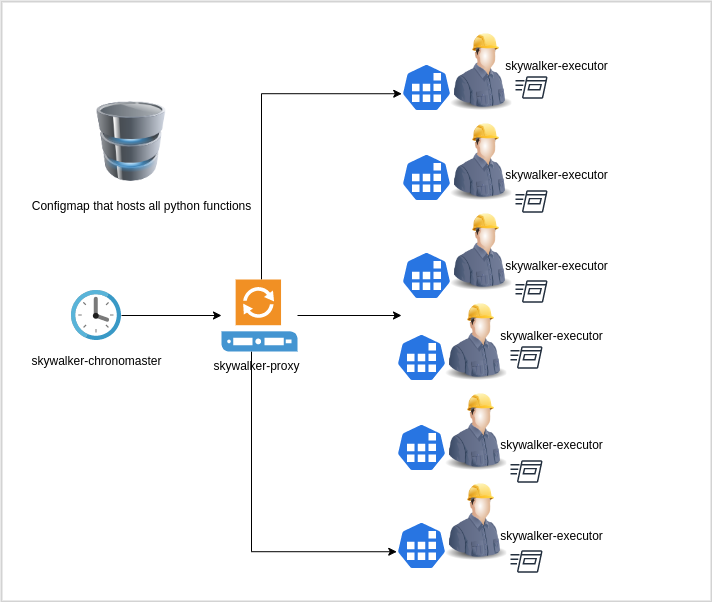

The diagram above was exported from draw.io. Its source (the exported page's mxGraphModel, read from the mxfile embedded in the PNG):
<mxGraphModel dx="2062" dy="1151" grid="1" gridSize="10" guides="1" tooltips="1" connect="1" arrows="1" fold="1" page="1" pageScale="1" pageWidth="850" pageHeight="1100" background="none" math="0" shadow="0">
  <root>
    <mxCell id="0" />
    <mxCell id="1" parent="0" />
    <mxCell id="B5baAl6vu3EyqPbbqVOu-46" style="edgeStyle=orthogonalEdgeStyle;rounded=0;orthogonalLoop=1;jettySize=auto;html=1;" parent="1" source="B5baAl6vu3EyqPbbqVOu-9" target="B5baAl6vu3EyqPbbqVOu-44" edge="1">
      <mxGeometry relative="1" as="geometry" />
    </mxCell>
    <mxCell id="B5baAl6vu3EyqPbbqVOu-9" value="" style="sketch=0;aspect=fixed;html=1;points=[];align=center;image;fontSize=12;image=img/lib/mscae/Clock.svg;" parent="1" vertex="1">
      <mxGeometry x="100" y="319" width="50" height="50" as="geometry" />
    </mxCell>
    <mxCell id="B5baAl6vu3EyqPbbqVOu-16" value="skywalker-chronomaster" style="text;html=1;align=center;verticalAlign=middle;resizable=0;points=[];autosize=1;strokeColor=none;fillColor=none;" parent="1" vertex="1">
      <mxGeometry x="50" y="375" width="150" height="30" as="geometry" />
    </mxCell>
    <mxCell id="B5baAl6vu3EyqPbbqVOu-17" value="" style="image;html=1;image=img/lib/clip_art/computers/Database_128x128.png" parent="1" vertex="1">
      <mxGeometry x="120" y="130" width="80" height="80" as="geometry" />
    </mxCell>
    <mxCell id="B5baAl6vu3EyqPbbqVOu-18" value="Configmap that hosts all python functions" style="text;html=1;align=center;verticalAlign=middle;resizable=0;points=[];autosize=1;strokeColor=none;fillColor=none;" parent="1" vertex="1">
      <mxGeometry x="50" y="220" width="240" height="30" as="geometry" />
    </mxCell>
    <mxCell id="B5baAl6vu3EyqPbbqVOu-42" value="" style="group" parent="1" vertex="1" connectable="0">
      <mxGeometry x="425" y="60" width="225" height="550" as="geometry" />
    </mxCell>
    <mxCell id="B5baAl6vu3EyqPbbqVOu-20" value="" style="group" parent="B5baAl6vu3EyqPbbqVOu-42" vertex="1" connectable="0">
      <mxGeometry x="5" width="220" height="280" as="geometry" />
    </mxCell>
    <mxCell id="B5baAl6vu3EyqPbbqVOu-8" value="" style="group" parent="B5baAl6vu3EyqPbbqVOu-20" vertex="1" connectable="0">
      <mxGeometry width="150" height="280" as="geometry" />
    </mxCell>
    <mxCell id="B5baAl6vu3EyqPbbqVOu-2" value="" style="image;html=1;image=img/lib/clip_art/people/Construction_Worker_Man_128x128.png" parent="B5baAl6vu3EyqPbbqVOu-8" vertex="1">
      <mxGeometry x="40" width="80" height="80" as="geometry" />
    </mxCell>
    <mxCell id="B5baAl6vu3EyqPbbqVOu-3" value="" style="image;html=1;image=img/lib/clip_art/people/Construction_Worker_Man_128x128.png" parent="B5baAl6vu3EyqPbbqVOu-8" vertex="1">
      <mxGeometry x="40" y="90" width="80" height="80" as="geometry" />
    </mxCell>
    <mxCell id="B5baAl6vu3EyqPbbqVOu-4" value="" style="image;html=1;image=img/lib/clip_art/people/Construction_Worker_Man_128x128.png" parent="B5baAl6vu3EyqPbbqVOu-8" vertex="1">
      <mxGeometry x="40" y="180" width="80" height="80" as="geometry" />
    </mxCell>
    <mxCell id="B5baAl6vu3EyqPbbqVOu-5" value="" style="sketch=0;html=1;dashed=0;whitespace=wrap;fillColor=#2875E2;strokeColor=#ffffff;points=[[0.005,0.63,0],[0.1,0.2,0],[0.9,0.2,0],[0.5,0,0],[0.995,0.63,0],[0.72,0.99,0],[0.5,1,0],[0.28,0.99,0]];shape=mxgraph.kubernetes.icon;prIcon=job" parent="B5baAl6vu3EyqPbbqVOu-8" vertex="1">
      <mxGeometry y="32" width="50" height="48" as="geometry" />
    </mxCell>
    <mxCell id="B5baAl6vu3EyqPbbqVOu-6" value="" style="sketch=0;html=1;dashed=0;whitespace=wrap;fillColor=#2875E2;strokeColor=#ffffff;points=[[0.005,0.63,0],[0.1,0.2,0],[0.9,0.2,0],[0.5,0,0],[0.995,0.63,0],[0.72,0.99,0],[0.5,1,0],[0.28,0.99,0]];shape=mxgraph.kubernetes.icon;prIcon=job" parent="B5baAl6vu3EyqPbbqVOu-8" vertex="1">
      <mxGeometry y="122" width="50" height="48" as="geometry" />
    </mxCell>
    <mxCell id="B5baAl6vu3EyqPbbqVOu-7" value="" style="sketch=0;html=1;dashed=0;whitespace=wrap;fillColor=#2875E2;strokeColor=#ffffff;points=[[0.005,0.63,0],[0.1,0.2,0],[0.9,0.2,0],[0.5,0,0],[0.995,0.63,0],[0.72,0.99,0],[0.5,1,0],[0.28,0.99,0]];shape=mxgraph.kubernetes.icon;prIcon=job" parent="B5baAl6vu3EyqPbbqVOu-8" vertex="1">
      <mxGeometry y="220" width="50" height="48" as="geometry" />
    </mxCell>
    <mxCell id="B5baAl6vu3EyqPbbqVOu-21" value="" style="sketch=0;outlineConnect=0;fontColor=#232F3E;gradientColor=none;strokeColor=#232F3E;fillColor=#ffffff;dashed=0;verticalLabelPosition=bottom;verticalAlign=top;align=center;html=1;fontSize=12;fontStyle=0;aspect=fixed;shape=mxgraph.aws4.resourceIcon;resIcon=mxgraph.aws4.run_command;" parent="B5baAl6vu3EyqPbbqVOu-8" vertex="1">
      <mxGeometry x="110" y="36" width="40" height="40" as="geometry" />
    </mxCell>
    <mxCell id="B5baAl6vu3EyqPbbqVOu-23" value="" style="sketch=0;outlineConnect=0;fontColor=#232F3E;gradientColor=none;strokeColor=#232F3E;fillColor=#ffffff;dashed=0;verticalLabelPosition=bottom;verticalAlign=top;align=center;html=1;fontSize=12;fontStyle=0;aspect=fixed;shape=mxgraph.aws4.resourceIcon;resIcon=mxgraph.aws4.run_command;" parent="B5baAl6vu3EyqPbbqVOu-8" vertex="1">
      <mxGeometry x="110" y="240" width="40" height="40" as="geometry" />
    </mxCell>
    <mxCell id="B5baAl6vu3EyqPbbqVOu-13" value="skywalker-executor" style="text;html=1;align=center;verticalAlign=middle;resizable=0;points=[];autosize=1;strokeColor=none;fillColor=none;" parent="B5baAl6vu3EyqPbbqVOu-20" vertex="1">
      <mxGeometry x="90" y="20" width="130" height="30" as="geometry" />
    </mxCell>
    <mxCell id="B5baAl6vu3EyqPbbqVOu-14" value="skywalker-executor" style="text;html=1;align=center;verticalAlign=middle;resizable=0;points=[];autosize=1;strokeColor=none;fillColor=none;" parent="B5baAl6vu3EyqPbbqVOu-20" vertex="1">
      <mxGeometry x="90" y="129" width="130" height="30" as="geometry" />
    </mxCell>
    <mxCell id="B5baAl6vu3EyqPbbqVOu-15" value="skywalker-executor" style="text;html=1;align=center;verticalAlign=middle;resizable=0;points=[];autosize=1;strokeColor=none;fillColor=none;" parent="B5baAl6vu3EyqPbbqVOu-20" vertex="1">
      <mxGeometry x="90" y="220" width="130" height="30" as="geometry" />
    </mxCell>
    <mxCell id="B5baAl6vu3EyqPbbqVOu-27" value="" style="sketch=0;outlineConnect=0;fontColor=#232F3E;gradientColor=none;strokeColor=#232F3E;fillColor=#ffffff;dashed=0;verticalLabelPosition=bottom;verticalAlign=top;align=center;html=1;fontSize=12;fontStyle=0;aspect=fixed;shape=mxgraph.aws4.resourceIcon;resIcon=mxgraph.aws4.run_command;" parent="B5baAl6vu3EyqPbbqVOu-20" vertex="1">
      <mxGeometry x="110" y="150" width="40" height="40" as="geometry" />
    </mxCell>
    <mxCell id="B5baAl6vu3EyqPbbqVOu-28" value="" style="group" parent="B5baAl6vu3EyqPbbqVOu-42" vertex="1" connectable="0">
      <mxGeometry y="270" width="220" height="280" as="geometry" />
    </mxCell>
    <mxCell id="B5baAl6vu3EyqPbbqVOu-29" value="" style="group" parent="B5baAl6vu3EyqPbbqVOu-28" vertex="1" connectable="0">
      <mxGeometry width="150" height="280" as="geometry" />
    </mxCell>
    <mxCell id="B5baAl6vu3EyqPbbqVOu-30" value="" style="image;html=1;image=img/lib/clip_art/people/Construction_Worker_Man_128x128.png" parent="B5baAl6vu3EyqPbbqVOu-29" vertex="1">
      <mxGeometry x="40" width="80" height="80" as="geometry" />
    </mxCell>
    <mxCell id="B5baAl6vu3EyqPbbqVOu-31" value="" style="image;html=1;image=img/lib/clip_art/people/Construction_Worker_Man_128x128.png" parent="B5baAl6vu3EyqPbbqVOu-29" vertex="1">
      <mxGeometry x="40" y="90" width="80" height="80" as="geometry" />
    </mxCell>
    <mxCell id="B5baAl6vu3EyqPbbqVOu-32" value="" style="image;html=1;image=img/lib/clip_art/people/Construction_Worker_Man_128x128.png" parent="B5baAl6vu3EyqPbbqVOu-29" vertex="1">
      <mxGeometry x="40" y="180" width="80" height="80" as="geometry" />
    </mxCell>
    <mxCell id="B5baAl6vu3EyqPbbqVOu-33" value="" style="sketch=0;html=1;dashed=0;whitespace=wrap;fillColor=#2875E2;strokeColor=#ffffff;points=[[0.005,0.63,0],[0.1,0.2,0],[0.9,0.2,0],[0.5,0,0],[0.995,0.63,0],[0.72,0.99,0],[0.5,1,0],[0.28,0.99,0]];shape=mxgraph.kubernetes.icon;prIcon=job" parent="B5baAl6vu3EyqPbbqVOu-29" vertex="1">
      <mxGeometry y="32" width="50" height="48" as="geometry" />
    </mxCell>
    <mxCell id="B5baAl6vu3EyqPbbqVOu-34" value="" style="sketch=0;html=1;dashed=0;whitespace=wrap;fillColor=#2875E2;strokeColor=#ffffff;points=[[0.005,0.63,0],[0.1,0.2,0],[0.9,0.2,0],[0.5,0,0],[0.995,0.63,0],[0.72,0.99,0],[0.5,1,0],[0.28,0.99,0]];shape=mxgraph.kubernetes.icon;prIcon=job" parent="B5baAl6vu3EyqPbbqVOu-29" vertex="1">
      <mxGeometry y="122" width="50" height="48" as="geometry" />
    </mxCell>
    <mxCell id="B5baAl6vu3EyqPbbqVOu-35" value="" style="sketch=0;html=1;dashed=0;whitespace=wrap;fillColor=#2875E2;strokeColor=#ffffff;points=[[0.005,0.63,0],[0.1,0.2,0],[0.9,0.2,0],[0.5,0,0],[0.995,0.63,0],[0.72,0.99,0],[0.5,1,0],[0.28,0.99,0]];shape=mxgraph.kubernetes.icon;prIcon=job" parent="B5baAl6vu3EyqPbbqVOu-29" vertex="1">
      <mxGeometry y="220" width="50" height="48" as="geometry" />
    </mxCell>
    <mxCell id="B5baAl6vu3EyqPbbqVOu-36" value="" style="sketch=0;outlineConnect=0;fontColor=#232F3E;gradientColor=none;strokeColor=#232F3E;fillColor=#ffffff;dashed=0;verticalLabelPosition=bottom;verticalAlign=top;align=center;html=1;fontSize=12;fontStyle=0;aspect=fixed;shape=mxgraph.aws4.resourceIcon;resIcon=mxgraph.aws4.run_command;" parent="B5baAl6vu3EyqPbbqVOu-29" vertex="1">
      <mxGeometry x="110" y="36" width="40" height="40" as="geometry" />
    </mxCell>
    <mxCell id="B5baAl6vu3EyqPbbqVOu-37" value="" style="sketch=0;outlineConnect=0;fontColor=#232F3E;gradientColor=none;strokeColor=#232F3E;fillColor=#ffffff;dashed=0;verticalLabelPosition=bottom;verticalAlign=top;align=center;html=1;fontSize=12;fontStyle=0;aspect=fixed;shape=mxgraph.aws4.resourceIcon;resIcon=mxgraph.aws4.run_command;" parent="B5baAl6vu3EyqPbbqVOu-29" vertex="1">
      <mxGeometry x="110" y="240" width="40" height="40" as="geometry" />
    </mxCell>
    <mxCell id="B5baAl6vu3EyqPbbqVOu-38" value="skywalker-executor" style="text;html=1;align=center;verticalAlign=middle;resizable=0;points=[];autosize=1;strokeColor=none;fillColor=none;" parent="B5baAl6vu3EyqPbbqVOu-28" vertex="1">
      <mxGeometry x="90" y="20" width="130" height="30" as="geometry" />
    </mxCell>
    <mxCell id="B5baAl6vu3EyqPbbqVOu-39" value="skywalker-executor" style="text;html=1;align=center;verticalAlign=middle;resizable=0;points=[];autosize=1;strokeColor=none;fillColor=none;" parent="B5baAl6vu3EyqPbbqVOu-28" vertex="1">
      <mxGeometry x="90" y="129" width="130" height="30" as="geometry" />
    </mxCell>
    <mxCell id="B5baAl6vu3EyqPbbqVOu-40" value="skywalker-executor" style="text;html=1;align=center;verticalAlign=middle;resizable=0;points=[];autosize=1;strokeColor=none;fillColor=none;" parent="B5baAl6vu3EyqPbbqVOu-28" vertex="1">
      <mxGeometry x="90" y="220" width="130" height="30" as="geometry" />
    </mxCell>
    <mxCell id="B5baAl6vu3EyqPbbqVOu-41" value="" style="sketch=0;outlineConnect=0;fontColor=#232F3E;gradientColor=none;strokeColor=#232F3E;fillColor=#ffffff;dashed=0;verticalLabelPosition=bottom;verticalAlign=top;align=center;html=1;fontSize=12;fontStyle=0;aspect=fixed;shape=mxgraph.aws4.resourceIcon;resIcon=mxgraph.aws4.run_command;" parent="B5baAl6vu3EyqPbbqVOu-28" vertex="1">
      <mxGeometry x="110" y="150" width="40" height="40" as="geometry" />
    </mxCell>
    <mxCell id="B5baAl6vu3EyqPbbqVOu-47" style="edgeStyle=orthogonalEdgeStyle;rounded=0;orthogonalLoop=1;jettySize=auto;html=1;entryX=0.005;entryY=0.63;entryDx=0;entryDy=0;entryPerimeter=0;" parent="1" source="B5baAl6vu3EyqPbbqVOu-44" target="B5baAl6vu3EyqPbbqVOu-5" edge="1">
      <mxGeometry relative="1" as="geometry">
        <Array as="points">
          <mxPoint x="290" y="122" />
        </Array>
      </mxGeometry>
    </mxCell>
    <mxCell id="B5baAl6vu3EyqPbbqVOu-48" style="edgeStyle=orthogonalEdgeStyle;rounded=0;orthogonalLoop=1;jettySize=auto;html=1;entryX=0.005;entryY=0.63;entryDx=0;entryDy=0;entryPerimeter=0;" parent="1" source="B5baAl6vu3EyqPbbqVOu-44" target="B5baAl6vu3EyqPbbqVOu-35" edge="1">
      <mxGeometry relative="1" as="geometry">
        <Array as="points">
          <mxPoint x="280" y="580" />
        </Array>
      </mxGeometry>
    </mxCell>
    <mxCell id="B5baAl6vu3EyqPbbqVOu-49" style="edgeStyle=orthogonalEdgeStyle;rounded=0;orthogonalLoop=1;jettySize=auto;html=1;" parent="1" source="B5baAl6vu3EyqPbbqVOu-44" edge="1">
      <mxGeometry relative="1" as="geometry">
        <mxPoint x="430" y="344" as="targetPoint" />
      </mxGeometry>
    </mxCell>
    <mxCell id="B5baAl6vu3EyqPbbqVOu-44" value="" style="shadow=0;dashed=0;html=1;strokeColor=none;fillColor=#4495D1;labelPosition=center;verticalLabelPosition=bottom;verticalAlign=top;align=center;outlineConnect=0;shape=mxgraph.veeam.proxy_server;" parent="1" vertex="1">
      <mxGeometry x="250" y="308" width="76" height="72" as="geometry" />
    </mxCell>
    <mxCell id="B5baAl6vu3EyqPbbqVOu-50" value="skywalker-proxy" style="text;html=1;align=center;verticalAlign=middle;resizable=0;points=[];autosize=1;strokeColor=none;fillColor=none;" parent="1" vertex="1">
      <mxGeometry x="230" y="380" width="110" height="30" as="geometry" />
    </mxCell>
    <mxCell id="B5baAl6vu3EyqPbbqVOu-51" value="" style="rounded=0;whiteSpace=wrap;html=1;fillColor=none;strokeColor=#d3d3d3;strokeWidth=2;" parent="1" vertex="1">
      <mxGeometry x="30" y="30" width="710" height="600" as="geometry" />
    </mxCell>
  </root>
</mxGraphModel>